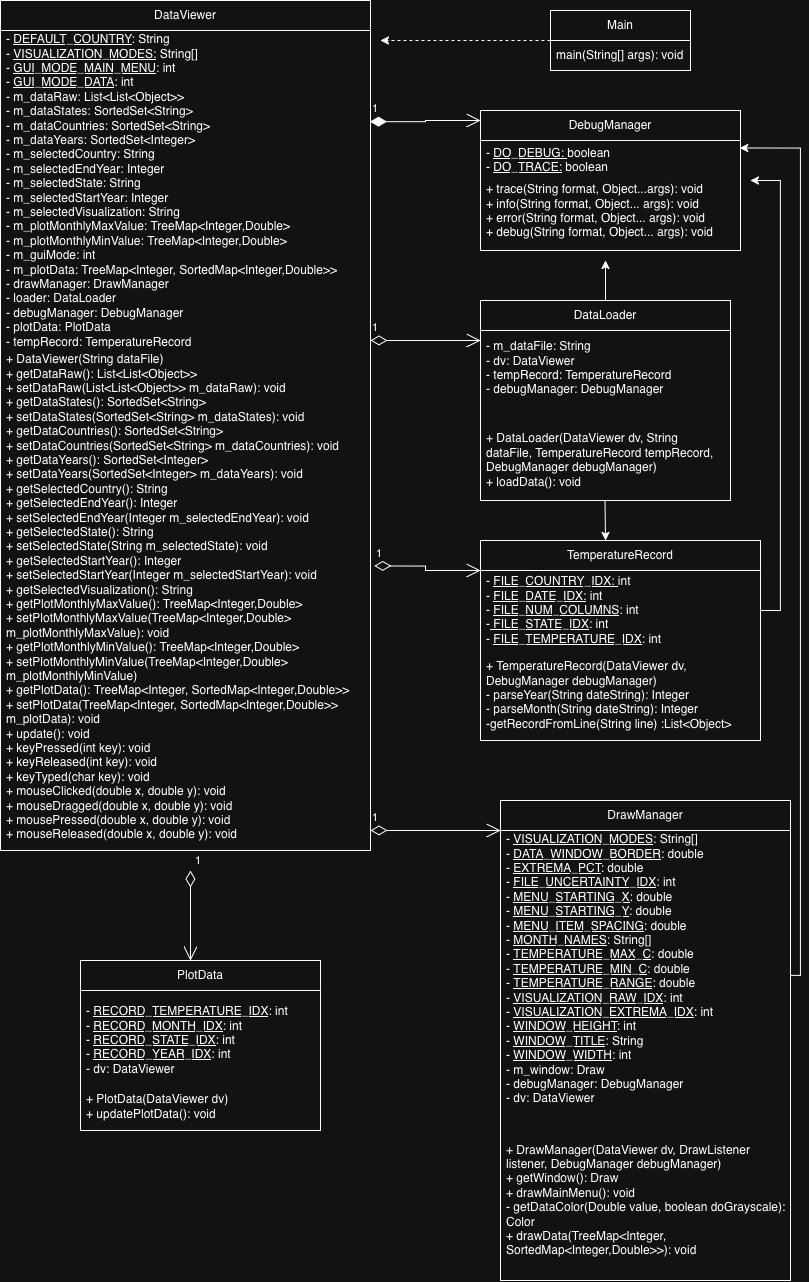

The diagram above was exported from draw.io. Its source (the exported page's mxGraphModel, read from the mxfile embedded in the PNG):
<mxGraphModel dx="986" dy="828" grid="1" gridSize="10" guides="1" tooltips="1" connect="1" arrows="1" fold="1" page="1" pageScale="1" pageWidth="850" pageHeight="1100" math="0" shadow="0">
  <root>
    <mxCell id="0" />
    <mxCell id="1" parent="0" />
    <mxCell id="XO4kN1XH2SSBawzJr_0p-9" edge="1" parent="1" source="XO4kN1XH2SSBawzJr_0p-1" style="edgeStyle=orthogonalEdgeStyle;rounded=0;orthogonalLoop=1;jettySize=auto;html=1;dashed=1;">
      <mxGeometry relative="1" as="geometry">
        <mxPoint x="410" y="100" as="targetPoint" />
      </mxGeometry>
    </mxCell>
    <mxCell id="XO4kN1XH2SSBawzJr_0p-1" parent="1" style="swimlane;fontStyle=0;childLayout=stackLayout;horizontal=1;startSize=30;horizontalStack=0;resizeParent=1;resizeParentMax=0;resizeLast=0;collapsible=1;marginBottom=0;whiteSpace=wrap;html=1;" value="Main" vertex="1">
      <mxGeometry height="60" width="140" x="580" y="70" as="geometry" />
    </mxCell>
    <mxCell id="XO4kN1XH2SSBawzJr_0p-2" parent="XO4kN1XH2SSBawzJr_0p-1" style="text;strokeColor=none;fillColor=none;align=left;verticalAlign=middle;spacingLeft=4;spacingRight=4;overflow=hidden;points=[[0,0.5],[1,0.5]];portConstraint=eastwest;rotatable=0;whiteSpace=wrap;html=1;" value="main(String[] args): void" vertex="1">
      <mxGeometry height="30" width="140" y="30" as="geometry" />
    </mxCell>
    <mxCell id="XO4kN1XH2SSBawzJr_0p-5" parent="1" style="swimlane;fontStyle=0;childLayout=stackLayout;horizontal=1;startSize=30;horizontalStack=0;resizeParent=1;resizeParentMax=0;resizeLast=0;collapsible=1;marginBottom=0;whiteSpace=wrap;html=1;" value="DataViewer" vertex="1">
      <mxGeometry height="850" width="370" x="30" y="60" as="geometry" />
    </mxCell>
    <mxCell id="XO4kN1XH2SSBawzJr_0p-6" parent="XO4kN1XH2SSBawzJr_0p-5" style="text;strokeColor=none;fillColor=none;align=left;verticalAlign=middle;spacingLeft=4;spacingRight=4;overflow=hidden;points=[[0,0.5],[1,0.5]];portConstraint=eastwest;rotatable=0;whiteSpace=wrap;html=1;" value="-&amp;nbsp;&lt;u&gt;DEFAULT_COUNTRY&lt;/u&gt;: String&lt;div&gt;-&amp;nbsp;&lt;u&gt;VISUALIZATION_MODES:&lt;/u&gt;&amp;nbsp;String[]&lt;/div&gt;&lt;div&gt;-&amp;nbsp;&lt;u&gt;GUI_MODE_MAIN_MENU&lt;/u&gt;: int&lt;/div&gt;&lt;div&gt;-&amp;nbsp;&lt;u&gt;GUI_MODE_DATA&lt;/u&gt;: int&lt;/div&gt;&lt;div&gt;- m_dataRaw:&amp;nbsp;List&amp;lt;List&amp;lt;Object&amp;gt;&amp;gt;&lt;/div&gt;&lt;div&gt;-&amp;nbsp;m_dataStates:&amp;nbsp;SortedSet&amp;lt;String&amp;gt;&lt;/div&gt;&lt;div&gt;-&amp;nbsp;m_dataCountries:&amp;nbsp;SortedSet&amp;lt;String&amp;gt;&lt;/div&gt;&lt;div&gt;-&amp;nbsp;m_dataYears: SortedSet&amp;lt;Integer&amp;gt;&lt;/div&gt;&lt;div&gt;-&amp;nbsp;m_selectedCountry: String&lt;/div&gt;&lt;div&gt;-&amp;nbsp;m_selectedEndYear: Integer&lt;/div&gt;&lt;div&gt;-&amp;nbsp;m_selectedState: String&lt;/div&gt;&lt;div&gt;-&amp;nbsp;m_selectedStartYear: Integer&lt;/div&gt;&lt;div&gt;-&amp;nbsp;m_selectedVisualization: String&lt;/div&gt;&lt;div&gt;&lt;span style=&quot;background-color: transparent; color: light-dark(rgb(0, 0, 0), rgb(255, 255, 255));&quot;&gt;- m_plotMonthlyMaxValue:&amp;nbsp;TreeMap&amp;lt;Integer,Double&amp;gt;&lt;/span&gt;&lt;/div&gt;&lt;div&gt;&lt;span style=&quot;background-color: transparent; color: light-dark(rgb(0, 0, 0), rgb(255, 255, 255));&quot;&gt;-&amp;nbsp;&lt;/span&gt;&lt;span style=&quot;background-color: transparent;&quot;&gt;m_plotMonthlyMinValue:&amp;nbsp;&lt;/span&gt;&lt;span style=&quot;background-color: transparent;&quot;&gt;TreeMap&amp;lt;Integer,Double&amp;gt;&lt;/span&gt;&lt;/div&gt;&lt;div&gt;&lt;span style=&quot;background-color: transparent;&quot;&gt;-&amp;nbsp;&lt;/span&gt;&lt;span style=&quot;background-color: transparent;&quot;&gt;m_guiMode: int&lt;/span&gt;&lt;/div&gt;&lt;div&gt;-&amp;nbsp;m_plotData:&amp;nbsp;TreeMap&amp;lt;Integer, SortedMap&amp;lt;Integer,Double&amp;gt;&amp;gt;&lt;/div&gt;&lt;div&gt;-&amp;nbsp;drawManager: DrawManager&lt;/div&gt;&lt;div&gt;-&amp;nbsp;loader: DataLoader&lt;/div&gt;&lt;div&gt;-&amp;nbsp;debugManager: DebugManager&lt;/div&gt;&lt;div&gt;-&amp;nbsp;plotData: PlotData&lt;/div&gt;&lt;div&gt;-&amp;nbsp;tempRecord: TemperatureRecord&lt;/div&gt;" vertex="1">
      <mxGeometry height="320" width="370" y="30" as="geometry" />
    </mxCell>
    <mxCell id="XO4kN1XH2SSBawzJr_0p-7" parent="XO4kN1XH2SSBawzJr_0p-5" style="text;strokeColor=none;fillColor=none;align=left;verticalAlign=middle;spacingLeft=4;spacingRight=4;overflow=hidden;points=[[0,0.5],[1,0.5]];portConstraint=eastwest;rotatable=0;whiteSpace=wrap;html=1;" value="+ DataViewer(String dataFile)&lt;div&gt;+&amp;nbsp;getDataRaw():&amp;nbsp;List&amp;lt;List&amp;lt;Object&amp;gt;&amp;gt;&lt;/div&gt;&lt;div&gt;+&amp;nbsp;setDataRaw(List&amp;lt;List&amp;lt;Object&amp;gt;&amp;gt; m_dataRaw): void&lt;/div&gt;&lt;div&gt;+&amp;nbsp;getDataStates():&amp;nbsp;SortedSet&amp;lt;String&amp;gt;&lt;/div&gt;&lt;div&gt;+&amp;nbsp;setDataStates(SortedSet&amp;lt;String&amp;gt; m_dataStates): void&lt;/div&gt;&lt;div&gt;+&amp;nbsp;getDataCountries():&amp;nbsp;SortedSet&amp;lt;String&amp;gt;&lt;/div&gt;&lt;div&gt;+&amp;nbsp;setDataCountries(SortedSet&amp;lt;String&amp;gt; m_dataCountries): void&lt;/div&gt;&lt;div&gt;+&amp;nbsp;getDataYears():&amp;nbsp;SortedSet&amp;lt;Integer&amp;gt;&lt;/div&gt;&lt;div&gt;+&amp;nbsp;setDataYears(SortedSet&amp;lt;Integer&amp;gt; m_dataYears): void&lt;/div&gt;&lt;div&gt;+&amp;nbsp;getSelectedCountry(): String&lt;/div&gt;&lt;div&gt;+&amp;nbsp;getSelectedEndYear(): Integer&lt;/div&gt;&lt;div&gt;+&amp;nbsp;setSelectedEndYear(Integer m_selectedEndYear): void&lt;/div&gt;&lt;div&gt;+&amp;nbsp;getSelectedState(): String&lt;/div&gt;&lt;div&gt;+&amp;nbsp;setSelectedState(String m_selectedState): void&lt;/div&gt;&lt;div&gt;+&amp;nbsp;getSelectedStartYear(): Integer&lt;/div&gt;&lt;div&gt;+&amp;nbsp;setSelectedStartYear(Integer m_selectedStartYear): void&lt;/div&gt;&lt;div&gt;+&amp;nbsp;getSelectedVisualization(): String&lt;/div&gt;&lt;div&gt;+&amp;nbsp;getPlotMonthlyMaxValue():&amp;nbsp;TreeMap&amp;lt;Integer,Double&amp;gt;&lt;/div&gt;&lt;div&gt;+&amp;nbsp;setPlotMonthlyMaxValue(TreeMap&amp;lt;Integer,Double&amp;gt; m_plotMonthlyMaxValue): void&lt;/div&gt;&lt;div&gt;+&amp;nbsp;getPlotMonthlyMinValue():&amp;nbsp;TreeMap&amp;lt;Integer,Double&amp;gt;&lt;/div&gt;&lt;div&gt;+&amp;nbsp;setPlotMonthlyMinValue(TreeMap&amp;lt;Integer,Double&amp;gt; m_plotMonthlyMinValue)&lt;/div&gt;&lt;div&gt;+&amp;nbsp;getPlotData():&amp;nbsp;TreeMap&amp;lt;Integer, SortedMap&amp;lt;Integer,Double&amp;gt;&amp;gt;&lt;/div&gt;&lt;div&gt;+&amp;nbsp;setPlotData(TreeMap&amp;lt;Integer, SortedMap&amp;lt;Integer,Double&amp;gt;&amp;gt; m_plotData): void&lt;/div&gt;&lt;div&gt;+&amp;nbsp;update(): void&lt;/div&gt;&lt;div&gt;+&amp;nbsp;keyPressed(int key): void&lt;/div&gt;&lt;div&gt;+&amp;nbsp;keyReleased(int key): void&lt;/div&gt;&lt;div&gt;+&amp;nbsp;keyTyped(char key): void&lt;br&gt;+&amp;nbsp;mouseClicked(double x, double y): void&lt;br&gt;+&amp;nbsp;mouseDragged(double x, double y): void&lt;/div&gt;&lt;div&gt;+&amp;nbsp;mousePressed(double x, double y): void&lt;br&gt;+&amp;nbsp;mouseReleased(double x, double y): void&lt;/div&gt;&lt;div&gt;&lt;br&gt;&lt;/div&gt;&lt;div&gt;&lt;br&gt;&lt;/div&gt;" vertex="1">
      <mxGeometry height="500" width="370" y="350" as="geometry" />
    </mxCell>
    <mxCell id="XO4kN1XH2SSBawzJr_0p-19" edge="1" parent="1" source="XO4kN1XH2SSBawzJr_0p-10" style="edgeStyle=orthogonalEdgeStyle;rounded=0;orthogonalLoop=1;jettySize=auto;html=1;">
      <mxGeometry relative="1" as="geometry">
        <mxPoint x="635" y="320" as="targetPoint" />
      </mxGeometry>
    </mxCell>
    <mxCell id="XO4kN1XH2SSBawzJr_0p-10" parent="1" style="swimlane;fontStyle=0;childLayout=stackLayout;horizontal=1;startSize=30;horizontalStack=0;resizeParent=1;resizeParentMax=0;resizeLast=0;collapsible=1;marginBottom=0;whiteSpace=wrap;html=1;" value="DataLoader" vertex="1">
      <mxGeometry height="200" width="250" x="510" y="360" as="geometry" />
    </mxCell>
    <mxCell id="XO4kN1XH2SSBawzJr_0p-11" parent="XO4kN1XH2SSBawzJr_0p-10" style="text;strokeColor=none;fillColor=none;align=left;verticalAlign=middle;spacingLeft=4;spacingRight=4;overflow=hidden;points=[[0,0.5],[1,0.5]];portConstraint=eastwest;rotatable=0;whiteSpace=wrap;html=1;" value="- m_dataFile: String&lt;div&gt;- dv: DataViewer&lt;/div&gt;&lt;div&gt;- tempRecord: TemperatureRecord&lt;/div&gt;&lt;div&gt;- debugManager: DebugManager&lt;/div&gt;&lt;div&gt;&lt;br&gt;&lt;/div&gt;" vertex="1">
      <mxGeometry height="90" width="250" y="30" as="geometry" />
    </mxCell>
    <mxCell id="XO4kN1XH2SSBawzJr_0p-12" parent="XO4kN1XH2SSBawzJr_0p-10" style="text;strokeColor=none;fillColor=none;align=left;verticalAlign=middle;spacingLeft=4;spacingRight=4;overflow=hidden;points=[[0,0.5],[1,0.5]];portConstraint=eastwest;rotatable=0;whiteSpace=wrap;html=1;" value="+ DataLoader(DataViewer dv, String dataFile, TemperatureRecord tempRecord, DebugManager debugManager)&lt;div&gt;+ loadData(): void&lt;/div&gt;" vertex="1">
      <mxGeometry height="80" width="250" y="120" as="geometry" />
    </mxCell>
    <mxCell id="XO4kN1XH2SSBawzJr_0p-14" parent="1" style="swimlane;fontStyle=0;childLayout=stackLayout;horizontal=1;startSize=30;horizontalStack=0;resizeParent=1;resizeParentMax=0;resizeLast=0;collapsible=1;marginBottom=0;whiteSpace=wrap;html=1;" value="DebugManager" vertex="1">
      <mxGeometry height="140" width="260" x="510" y="170" as="geometry" />
    </mxCell>
    <mxCell id="XO4kN1XH2SSBawzJr_0p-15" parent="XO4kN1XH2SSBawzJr_0p-14" style="text;strokeColor=none;fillColor=none;align=left;verticalAlign=middle;spacingLeft=4;spacingRight=4;overflow=hidden;points=[[0,0.5],[1,0.5]];portConstraint=eastwest;rotatable=0;whiteSpace=wrap;html=1;" value="- &lt;u&gt;DO_DEBUG: &lt;/u&gt;boolean&lt;div&gt;- &lt;u&gt;DO_TRACE:&lt;/u&gt;&amp;nbsp;boolean&lt;/div&gt;" vertex="1">
      <mxGeometry height="40" width="260" y="30" as="geometry" />
    </mxCell>
    <mxCell id="XO4kN1XH2SSBawzJr_0p-16" parent="XO4kN1XH2SSBawzJr_0p-14" style="text;strokeColor=none;fillColor=none;align=left;verticalAlign=middle;spacingLeft=4;spacingRight=4;overflow=hidden;points=[[0,0.5],[1,0.5]];portConstraint=eastwest;rotatable=0;whiteSpace=wrap;html=1;" value="+ trace(String format, Object...args): void&lt;div&gt;+&amp;nbsp;info(String format, Object... args): void&lt;/div&gt;&lt;div&gt;+&amp;nbsp;error(String format, Object... args): void&lt;/div&gt;&lt;div&gt;+&amp;nbsp;debug(String format, Object... args): void&lt;/div&gt;&lt;div&gt;&lt;br&gt;&lt;/div&gt;" vertex="1">
      <mxGeometry height="70" width="260" y="70" as="geometry" />
    </mxCell>
    <mxCell id="XO4kN1XH2SSBawzJr_0p-18" edge="1" parent="1" source="XO4kN1XH2SSBawzJr_0p-6" style="endArrow=open;html=1;endSize=12;startArrow=diamondThin;startSize=14;startFill=1;edgeStyle=orthogonalEdgeStyle;align=left;verticalAlign=bottom;rounded=0;exitX=0.999;exitY=0.285;exitDx=0;exitDy=0;exitPerimeter=0;" value="1">
      <mxGeometry relative="1" x="-1" y="3" as="geometry">
        <mxPoint x="350" y="180" as="sourcePoint" />
        <mxPoint x="510" y="180" as="targetPoint" />
      </mxGeometry>
    </mxCell>
    <mxCell id="XO4kN1XH2SSBawzJr_0p-22" edge="1" parent="1" style="endArrow=open;html=1;endSize=12;startArrow=diamondThin;startSize=14;startFill=0;edgeStyle=orthogonalEdgeStyle;align=left;verticalAlign=bottom;rounded=0;" value="1">
      <mxGeometry relative="1" x="-1" y="3" as="geometry">
        <mxPoint x="400" y="400" as="sourcePoint" />
        <mxPoint x="510" y="400" as="targetPoint" />
      </mxGeometry>
    </mxCell>
    <mxCell id="XO4kN1XH2SSBawzJr_0p-23" parent="1" style="swimlane;fontStyle=0;childLayout=stackLayout;horizontal=1;startSize=30;horizontalStack=0;resizeParent=1;resizeParentMax=0;resizeLast=0;collapsible=1;marginBottom=0;whiteSpace=wrap;html=1;" value="TemperatureRecord" vertex="1">
      <mxGeometry height="200" width="280" x="510" y="600" as="geometry" />
    </mxCell>
    <mxCell id="XO4kN1XH2SSBawzJr_0p-28" edge="1" parent="XO4kN1XH2SSBawzJr_0p-23" source="XO4kN1XH2SSBawzJr_0p-24" style="edgeStyle=orthogonalEdgeStyle;rounded=0;orthogonalLoop=1;jettySize=auto;html=1;">
      <mxGeometry relative="1" as="geometry">
        <Array as="points">
          <mxPoint x="300" y="70" />
        </Array>
        <mxPoint x="270" y="-360" as="targetPoint" />
      </mxGeometry>
    </mxCell>
    <mxCell id="XO4kN1XH2SSBawzJr_0p-24" parent="XO4kN1XH2SSBawzJr_0p-23" style="text;strokeColor=none;fillColor=none;align=left;verticalAlign=middle;spacingLeft=4;spacingRight=4;overflow=hidden;points=[[0,0.5],[1,0.5]];portConstraint=eastwest;rotatable=0;whiteSpace=wrap;html=1;" value="-&amp;nbsp;&lt;u&gt;FILE_COUNTRY_IDX: &lt;/u&gt;int&lt;div&gt;-&amp;nbsp;&lt;u&gt;FILE_DATE_IDX:&lt;/u&gt;&amp;nbsp;int&lt;/div&gt;&lt;div&gt;-&amp;nbsp;&lt;u&gt;FILE_NUM_COLUMNS&lt;/u&gt;: int&lt;/div&gt;&lt;div&gt;-&lt;u&gt;&amp;nbsp;FILE_STATE_IDX&lt;/u&gt;: int&lt;/div&gt;&lt;div&gt;-&amp;nbsp;&lt;u&gt;FILE_TEMPERATURE_IDX&lt;/u&gt;: int&lt;/div&gt;" vertex="1">
      <mxGeometry height="80" width="280" y="30" as="geometry" />
    </mxCell>
    <mxCell id="XO4kN1XH2SSBawzJr_0p-25" parent="XO4kN1XH2SSBawzJr_0p-23" style="text;strokeColor=none;fillColor=none;align=left;verticalAlign=middle;spacingLeft=4;spacingRight=4;overflow=hidden;points=[[0,0.5],[1,0.5]];portConstraint=eastwest;rotatable=0;whiteSpace=wrap;html=1;" value="+ TemperatureRecord(DataViewer dv, DebugManager debugManager)&lt;div&gt;-&amp;nbsp;parseYear(String dateString): Integer&lt;/div&gt;&lt;div&gt;-&amp;nbsp;parseMonth(String dateString): Integer&lt;/div&gt;&lt;div&gt;-getRecordFromLine(String line) :List&amp;lt;Object&amp;gt;&lt;/div&gt;" vertex="1">
      <mxGeometry height="90" width="280" y="110" as="geometry" />
    </mxCell>
    <mxCell id="XO4kN1XH2SSBawzJr_0p-27" edge="1" parent="1" source="XO4kN1XH2SSBawzJr_0p-7" style="endArrow=open;html=1;endSize=12;startArrow=diamondThin;startSize=14;startFill=0;edgeStyle=orthogonalEdgeStyle;align=left;verticalAlign=bottom;rounded=0;exitX=1.01;exitY=0.431;exitDx=0;exitDy=0;exitPerimeter=0;" value="1">
      <mxGeometry relative="1" x="-1" y="3" as="geometry">
        <mxPoint x="410" y="630" as="sourcePoint" />
        <mxPoint x="510" y="630" as="targetPoint" />
      </mxGeometry>
    </mxCell>
    <mxCell id="XO4kN1XH2SSBawzJr_0p-29" edge="1" parent="1" style="endArrow=classic;html=1;rounded=0;" value="">
      <mxGeometry height="50" relative="1" width="50" as="geometry">
        <mxPoint x="634.5" y="560" as="sourcePoint" />
        <mxPoint x="635" y="600" as="targetPoint" />
      </mxGeometry>
    </mxCell>
    <mxCell id="XO4kN1XH2SSBawzJr_0p-38" edge="1" parent="1" source="XO4kN1XH2SSBawzJr_0p-30" style="edgeStyle=orthogonalEdgeStyle;rounded=0;orthogonalLoop=1;jettySize=auto;html=1;entryX=0.997;entryY=0.19;entryDx=0;entryDy=0;entryPerimeter=0;" target="XO4kN1XH2SSBawzJr_0p-15">
      <mxGeometry relative="1" as="geometry">
        <Array as="points">
          <mxPoint x="830" y="1035" />
          <mxPoint x="830" y="208" />
        </Array>
        <mxPoint x="830" y="200" as="targetPoint" />
      </mxGeometry>
    </mxCell>
    <mxCell id="XO4kN1XH2SSBawzJr_0p-30" parent="1" style="swimlane;fontStyle=0;childLayout=stackLayout;horizontal=1;startSize=30;horizontalStack=0;resizeParent=1;resizeParentMax=0;resizeLast=0;collapsible=1;marginBottom=0;whiteSpace=wrap;html=1;" value="DrawManager" vertex="1">
      <mxGeometry height="480" width="290" x="530" y="860" as="geometry" />
    </mxCell>
    <mxCell id="XO4kN1XH2SSBawzJr_0p-31" parent="XO4kN1XH2SSBawzJr_0p-30" style="text;strokeColor=none;fillColor=none;align=left;verticalAlign=middle;spacingLeft=4;spacingRight=4;overflow=hidden;points=[[0,0.5],[1,0.5]];portConstraint=eastwest;rotatable=0;whiteSpace=wrap;html=1;" value="-&amp;nbsp;&lt;u&gt;VISUALIZATION_MODES&lt;/u&gt;: String[]&lt;div&gt;-&amp;nbsp;&lt;u&gt;DATA_WINDOW_BORDER&lt;/u&gt;: double&lt;/div&gt;&lt;div&gt;-&amp;nbsp;&lt;u&gt;EXTREMA_PCT&lt;/u&gt;: double&lt;/div&gt;&lt;div&gt;-&amp;nbsp;&lt;u&gt;FILE_UNCERTAINTY_IDX&lt;/u&gt;: int&lt;/div&gt;&lt;div&gt;-&amp;nbsp;&lt;u&gt;MENU_STARTING_X&lt;/u&gt;: double&lt;/div&gt;&lt;div&gt;-&amp;nbsp;&lt;u&gt;MENU_STARTING_Y&lt;/u&gt;: double&lt;/div&gt;&lt;div&gt;-&amp;nbsp;&lt;u&gt;MENU_ITEM_SPACING&lt;/u&gt;: double&lt;/div&gt;&lt;div&gt;-&amp;nbsp;&lt;u&gt;MONTH_NAMES&lt;/u&gt;: String[]&lt;/div&gt;&lt;div&gt;-&amp;nbsp;&lt;u&gt;TEMPERATURE_MAX_C&lt;/u&gt;: double&lt;/div&gt;&lt;div&gt;-&amp;nbsp;&lt;u&gt;TEMPERATURE_MIN_C&lt;/u&gt;: double&lt;/div&gt;&lt;div&gt;-&amp;nbsp;&lt;u&gt;TEMPERATURE_RANGE&lt;/u&gt;: double&lt;/div&gt;&lt;div&gt;- &lt;u&gt;VISUALIZATION_RAW_IDX&lt;/u&gt;: int&lt;/div&gt;&lt;div&gt;-&amp;nbsp;&lt;u&gt;VISUALIZATION_EXTREMA_IDX&lt;/u&gt;: int&lt;/div&gt;&lt;div&gt;-&amp;nbsp;&lt;u&gt;WINDOW_HEIGHT&lt;/u&gt;: int&lt;/div&gt;&lt;div&gt;-&amp;nbsp;&lt;u&gt;WINDOW_TITLE&lt;/u&gt;: String&lt;/div&gt;&lt;div&gt;-&amp;nbsp;&lt;u&gt;WINDOW_WIDTH&lt;/u&gt;: int&lt;/div&gt;&lt;div&gt;-&amp;nbsp;m_window: Draw&lt;/div&gt;&lt;div&gt;-&amp;nbsp;debugManager: DebugManager&lt;/div&gt;&lt;div&gt;- dv: DataViewer&lt;/div&gt;&lt;div&gt;&lt;br&gt;&lt;/div&gt;&lt;div&gt;&lt;div&gt;&lt;br&gt;&lt;/div&gt;&lt;/div&gt;" vertex="1">
      <mxGeometry height="290" width="290" y="30" as="geometry" />
    </mxCell>
    <mxCell id="XO4kN1XH2SSBawzJr_0p-32" parent="XO4kN1XH2SSBawzJr_0p-30" style="text;strokeColor=none;fillColor=none;align=left;verticalAlign=middle;spacingLeft=4;spacingRight=4;overflow=hidden;points=[[0,0.5],[1,0.5]];portConstraint=eastwest;rotatable=0;whiteSpace=wrap;html=1;" value="+&amp;nbsp;DrawManager(DataViewer dv, DrawListener listener, DebugManager debugManager)&lt;div&gt;+&amp;nbsp;getWindow(): Draw&lt;/div&gt;&lt;div&gt;+&amp;nbsp;drawMainMenu(): void&lt;/div&gt;&lt;div&gt;- getDataColor(Double value, boolean doGrayscale): Color&lt;/div&gt;&lt;div&gt;+ drawData(TreeMap&amp;lt;Integer, SortedMap&amp;lt;Integer,Double&amp;gt;&amp;gt;): void&lt;/div&gt;" vertex="1">
      <mxGeometry height="160" width="290" y="320" as="geometry" />
    </mxCell>
    <mxCell id="XO4kN1XH2SSBawzJr_0p-34" parent="1" style="swimlane;fontStyle=0;childLayout=stackLayout;horizontal=1;startSize=30;horizontalStack=0;resizeParent=1;resizeParentMax=0;resizeLast=0;collapsible=1;marginBottom=0;whiteSpace=wrap;html=1;" value="PlotData" vertex="1">
      <mxGeometry height="170" width="240" x="110" y="1020" as="geometry" />
    </mxCell>
    <mxCell id="XO4kN1XH2SSBawzJr_0p-35" parent="XO4kN1XH2SSBawzJr_0p-34" style="text;strokeColor=none;fillColor=none;align=left;verticalAlign=middle;spacingLeft=4;spacingRight=4;overflow=hidden;points=[[0,0.5],[1,0.5]];portConstraint=eastwest;rotatable=0;whiteSpace=wrap;html=1;" value="-&amp;nbsp;&lt;u&gt;RECORD_TEMPERATURE_IDX&lt;/u&gt;: int&lt;div&gt;-&amp;nbsp;&lt;u&gt;RECORD_MONTH_IDX&lt;/u&gt;: int&lt;/div&gt;&lt;div&gt;-&amp;nbsp;&lt;u&gt;RECORD_STATE_IDX&lt;/u&gt;: int&lt;/div&gt;&lt;div&gt;-&amp;nbsp;&lt;u&gt;RECORD_YEAR_IDX&lt;/u&gt;: int&lt;/div&gt;&lt;div&gt;- dv: DataViewer&lt;/div&gt;" vertex="1">
      <mxGeometry height="100" width="240" y="30" as="geometry" />
    </mxCell>
    <mxCell id="XO4kN1XH2SSBawzJr_0p-36" parent="XO4kN1XH2SSBawzJr_0p-34" style="text;strokeColor=none;fillColor=none;align=left;verticalAlign=middle;spacingLeft=4;spacingRight=4;overflow=hidden;points=[[0,0.5],[1,0.5]];portConstraint=eastwest;rotatable=0;whiteSpace=wrap;html=1;" value="+&amp;nbsp;PlotData(DataViewer dv)&lt;div&gt;+ updatePlotData(): void&lt;br&gt;&lt;div&gt;&lt;br&gt;&lt;/div&gt;&lt;/div&gt;" vertex="1">
      <mxGeometry height="40" width="240" y="130" as="geometry" />
    </mxCell>
    <mxCell id="XO4kN1XH2SSBawzJr_0p-39" edge="1" parent="1" style="endArrow=open;html=1;endSize=12;startArrow=diamondThin;startSize=14;startFill=0;edgeStyle=orthogonalEdgeStyle;align=left;verticalAlign=bottom;rounded=0;" value="1">
      <mxGeometry relative="1" x="-1" y="3" as="geometry">
        <mxPoint x="400" y="890" as="sourcePoint" />
        <mxPoint x="530" y="890" as="targetPoint" />
      </mxGeometry>
    </mxCell>
    <mxCell id="XO4kN1XH2SSBawzJr_0p-40" edge="1" parent="1" style="endArrow=open;html=1;endSize=12;startArrow=diamondThin;startSize=14;startFill=0;edgeStyle=orthogonalEdgeStyle;align=left;verticalAlign=bottom;rounded=0;" value="1">
      <mxGeometry relative="1" x="-1" y="3" as="geometry">
        <mxPoint x="220" y="930" as="sourcePoint" />
        <mxPoint x="220" y="1020" as="targetPoint" />
      </mxGeometry>
    </mxCell>
  </root>
</mxGraphModel>